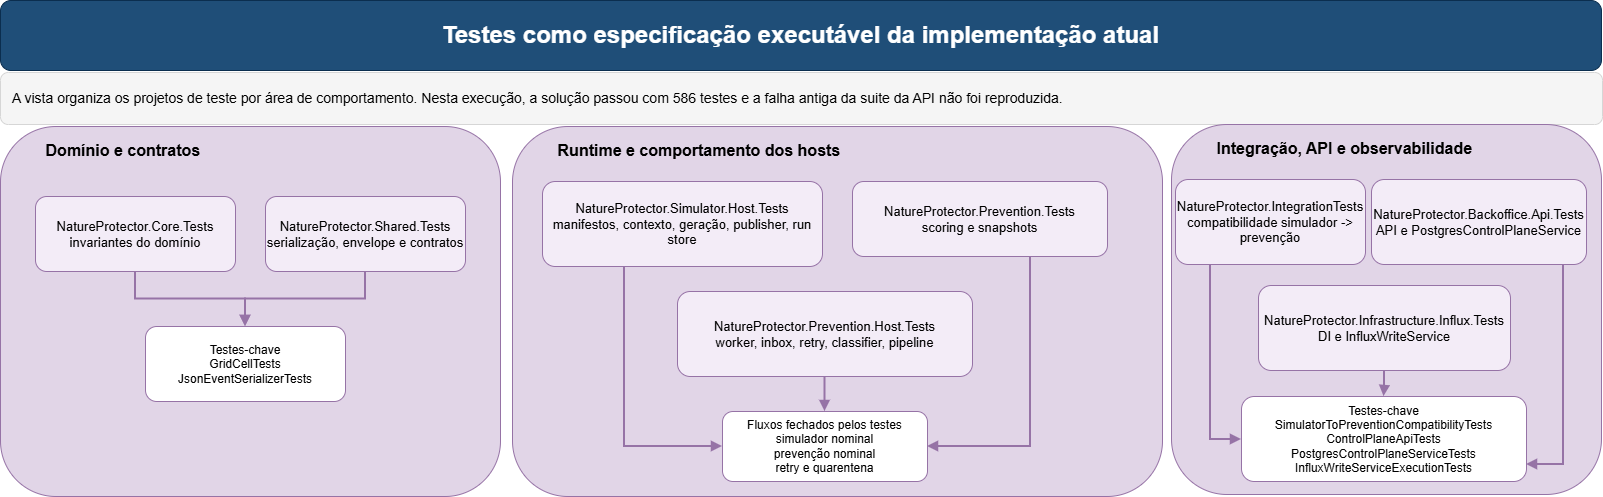

The diagram above was exported from draw.io. Its source (the exported page's mxGraphModel, read from the mxfile embedded in the PNG):
<mxGraphModel dx="1884" dy="819" grid="0" gridSize="10" guides="1" tooltips="1" connect="1" arrows="1" fold="1" page="0" pageScale="1" pageWidth="1800" pageHeight="1000" math="0" shadow="0">
  <root>
    <mxCell id="0" />
    <mxCell id="1" parent="0" />
    <mxCell id="2" parent="1" style="rounded=1;whiteSpace=wrap;html=1;fillColor=#1f4e78;strokeColor=#0b2e4f;fontColor=#ffffff;fontSize=24;fontStyle=1;" value="Testes como especificação executável da implementação atual" vertex="1">
      <mxGeometry height="70" width="1601" x="60" y="99" as="geometry" />
    </mxCell>
    <mxCell id="3" parent="1" style="rounded=1;whiteSpace=wrap;html=1;fillColor=#f5f5f5;strokeColor=#d6d6d6;fontSize=14;align=left;spacingLeft=10;spacingRight=10;" value="A vista organiza os projetos de teste por área de comportamento. Nesta execução, a solução passou com 586 testes e a falha antiga da suite da API não foi reproduzida." vertex="1">
      <mxGeometry height="52" width="1602" x="60" y="171" as="geometry" />
    </mxCell>
    <mxCell id="10" parent="1" style="rounded=1;whiteSpace=wrap;html=1;fillColor=#e1d5e7;strokeColor=#9673a6;fontStyle=1;fontSize=16;align=left;verticalAlign=top;spacingTop=8;spacingLeft=8;" value="&lt;span style=&quot;white-space: pre;&quot;&gt;&#09;&lt;/span&gt;Domínio e contratos" vertex="1">
      <mxGeometry height="370" width="500" x="60" y="225" as="geometry" />
    </mxCell>
    <mxCell id="11" parent="10" style="rounded=1;whiteSpace=wrap;html=1;fillColor=#f3ecf7;strokeColor=#9673a6;fontSize=13;" value="NatureProtector.Core.Tests&#10;invariantes do domínio" vertex="1">
      <mxGeometry height="75" width="200" x="35" y="70" as="geometry" />
    </mxCell>
    <mxCell id="12" parent="10" style="rounded=1;whiteSpace=wrap;html=1;fillColor=#f3ecf7;strokeColor=#9673a6;fontSize=13;" value="NatureProtector.Shared.Tests&#10;serialização, envelope e contratos" vertex="1">
      <mxGeometry height="75" width="200" x="265" y="70" as="geometry" />
    </mxCell>
    <mxCell id="13" parent="10" style="rounded=1;whiteSpace=wrap;html=1;fillColor=#ffffff;strokeColor=#9673a6;fontSize=12;" value="Testes-chave&#10;GridCellTests&#10;JsonEventSerializerTests" vertex="1">
      <mxGeometry height="75" width="200" x="145" y="200" as="geometry" />
    </mxCell>
    <mxCell id="20" parent="1" style="rounded=1;whiteSpace=wrap;html=1;fillColor=#e1d5e7;strokeColor=#9673a6;fontStyle=1;fontSize=16;align=left;verticalAlign=top;spacingTop=8;spacingLeft=8;" value="&lt;span style=&quot;white-space: pre;&quot;&gt;&#09;&lt;/span&gt;Runtime e comportamento dos hosts" vertex="1">
      <mxGeometry height="370" width="650" x="572" y="225" as="geometry" />
    </mxCell>
    <mxCell id="21" parent="20" style="rounded=1;whiteSpace=wrap;html=1;fillColor=#f3ecf7;strokeColor=#9673a6;fontSize=13;" value="NatureProtector.Simulator.Host.Tests&#10;manifestos, contexto, geração, publisher, run store" vertex="1">
      <mxGeometry height="85" width="280" x="30" y="55" as="geometry" />
    </mxCell>
    <mxCell id="22" parent="20" style="rounded=1;whiteSpace=wrap;html=1;fillColor=#f3ecf7;strokeColor=#9673a6;fontSize=13;" value="NatureProtector.Prevention.Tests&#10;scoring e snapshots" vertex="1">
      <mxGeometry height="75" width="255" x="340" y="55" as="geometry" />
    </mxCell>
    <mxCell id="23" parent="20" style="rounded=1;whiteSpace=wrap;html=1;fillColor=#f3ecf7;strokeColor=#9673a6;fontSize=13;" value="NatureProtector.Prevention.Host.Tests&#10;worker, inbox, retry, classifier, pipeline" vertex="1">
      <mxGeometry height="85" width="295" x="165" y="165" as="geometry" />
    </mxCell>
    <mxCell id="24" parent="20" style="rounded=1;whiteSpace=wrap;html=1;fillColor=#ffffff;strokeColor=#9673a6;fontSize=12;" value="Fluxos fechados pelos testes&#10;simulador nominal&#10;prevenção nominal&#10;retry e quarentena" vertex="1">
      <mxGeometry height="70" width="205" x="210" y="285" as="geometry" />
    </mxCell>
    <mxCell id="30" parent="1" style="rounded=1;whiteSpace=wrap;html=1;fillColor=#e1d5e7;strokeColor=#9673a6;fontStyle=1;fontSize=16;align=left;verticalAlign=top;spacingTop=8;spacingLeft=8;" value="&lt;span style=&quot;white-space: pre;&quot;&gt;&#09;&lt;/span&gt;Integração, API e observabilidade" vertex="1">
      <mxGeometry height="370" width="430" x="1231" y="223" as="geometry" />
    </mxCell>
    <mxCell id="31" parent="30" style="rounded=1;whiteSpace=wrap;html=1;fillColor=#f3ecf7;strokeColor=#9673a6;fontSize=13;" value="NatureProtector.IntegrationTests&#10;compatibilidade simulador -&gt; prevenção" vertex="1">
      <mxGeometry height="85" width="190" x="4" y="55" as="geometry" />
    </mxCell>
    <mxCell id="32" parent="30" style="rounded=1;whiteSpace=wrap;html=1;fillColor=#f3ecf7;strokeColor=#9673a6;fontSize=13;" value="NatureProtector.Backoffice.Api.Tests&#10;API e PostgresControlPlaneService" vertex="1">
      <mxGeometry height="85" width="215" x="200" y="55" as="geometry" />
    </mxCell>
    <mxCell id="33" parent="30" style="rounded=1;whiteSpace=wrap;html=1;fillColor=#f3ecf7;strokeColor=#9673a6;fontSize=13;" value="NatureProtector.Infrastructure.Influx.Tests&#10;DI e InfluxWriteService" vertex="1">
      <mxGeometry height="85" width="252" x="87" y="161" as="geometry" />
    </mxCell>
    <mxCell id="34" parent="30" style="rounded=1;whiteSpace=wrap;html=1;fillColor=#ffffff;strokeColor=#9673a6;fontSize=12;" value="Testes-chave&#10;SimulatorToPreventionCompatibilityTests&#10;ControlPlaneApiTests&#10;PostgresControlPlaneServiceTests&#10;InfluxWriteServiceExecutionTests" vertex="1">
      <mxGeometry height="85" width="285" x="70" y="272" as="geometry" />
    </mxCell>
    <mxCell id="40" edge="1" parent="1" source="11" style="edgeStyle=orthogonalEdgeStyle;rounded=0;orthogonalLoop=1;jettySize=auto;html=1;endArrow=block;strokeColor=#9673a6;strokeWidth=2;" target="13" value="">
      <mxGeometry relative="1" as="geometry" />
    </mxCell>
    <mxCell id="41" edge="1" parent="1" source="12" style="edgeStyle=orthogonalEdgeStyle;rounded=0;orthogonalLoop=1;jettySize=auto;html=1;endArrow=block;strokeColor=#9673a6;strokeWidth=2;" target="13" value="">
      <mxGeometry relative="1" as="geometry" />
    </mxCell>
    <mxCell id="42" edge="1" parent="1" source="21" style="edgeStyle=orthogonalEdgeStyle;rounded=0;orthogonalLoop=1;jettySize=auto;html=1;endArrow=block;strokeColor=#9673a6;strokeWidth=2;" target="24" value="">
      <mxGeometry relative="1" as="geometry">
        <Array as="points">
          <mxPoint x="684" y="545" />
        </Array>
      </mxGeometry>
    </mxCell>
    <mxCell id="43" edge="1" parent="1" source="22" style="edgeStyle=orthogonalEdgeStyle;rounded=0;orthogonalLoop=1;jettySize=auto;html=1;endArrow=block;strokeColor=#9673a6;strokeWidth=2;" target="24" value="">
      <mxGeometry relative="1" as="geometry">
        <Array as="points">
          <mxPoint x="1090" y="545" />
        </Array>
      </mxGeometry>
    </mxCell>
    <mxCell id="44" edge="1" parent="1" source="23" style="edgeStyle=orthogonalEdgeStyle;rounded=0;orthogonalLoop=1;jettySize=auto;html=1;endArrow=block;strokeColor=#9673a6;strokeWidth=2;" target="24" value="">
      <mxGeometry relative="1" as="geometry" />
    </mxCell>
    <mxCell id="45" edge="1" parent="1" source="31" style="edgeStyle=orthogonalEdgeStyle;rounded=0;orthogonalLoop=1;jettySize=auto;html=1;endArrow=block;strokeColor=#9673a6;strokeWidth=2;" target="34" value="">
      <mxGeometry relative="1" as="geometry">
        <Array as="points">
          <mxPoint x="1270" y="538" />
        </Array>
      </mxGeometry>
    </mxCell>
    <mxCell id="46" edge="1" parent="1" source="32" style="edgeStyle=orthogonalEdgeStyle;rounded=0;orthogonalLoop=1;jettySize=auto;html=1;endArrow=block;strokeColor=#9673a6;strokeWidth=2;" target="34" value="">
      <mxGeometry relative="1" as="geometry">
        <Array as="points">
          <mxPoint x="1623" y="563" />
        </Array>
      </mxGeometry>
    </mxCell>
    <mxCell id="47" edge="1" parent="1" source="33" style="edgeStyle=orthogonalEdgeStyle;rounded=0;orthogonalLoop=1;jettySize=auto;html=1;endArrow=block;strokeColor=#9673a6;strokeWidth=2;" target="34" value="">
      <mxGeometry relative="1" as="geometry" />
    </mxCell>
  </root>
</mxGraphModel>